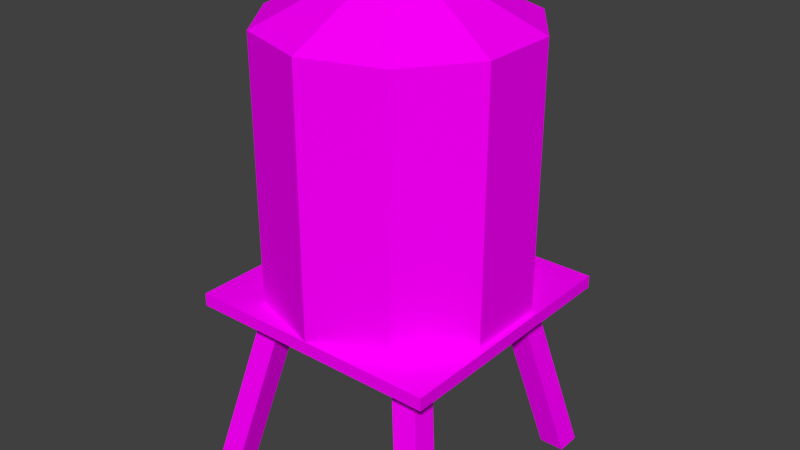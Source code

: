# Source: ff_wt.blend  (saved by Blender 2.79.0; exported with 4.5.12 LTS)
import bpy
from mathutils import Matrix  # noqa: F401  (used for matrix-valued properties, if any)

bpy.ops.wm.read_factory_settings(use_empty=True)
scene = bpy.context.scene
scene.name = 'Scene'

# ---- collections
col_collection_1 = bpy.data.collections.new('Collection 1'); scene.collection.children.link(col_collection_1)

# ---- images (referenced by path relative to the original .blend; pixels are not part of the script)
import os
ASSET_DIR = os.environ.get("B2B_ASSET_DIR", "")  # directory of the original .blend (textures are referenced by path, not embedded)
HERE = os.path.dirname(os.path.abspath(__file__))  # packed textures are extracted next to this script under _unpacked/

def load_image(name, relpath, width, height, colorspace="sRGB"):
    """Load a texture the original file referenced (path relative to the .blend, or extracted next to this script)."""
    p = next((c for c in (os.path.join(HERE, relpath), os.path.join(ASSET_DIR, relpath)) if relpath and os.path.exists(c)), "")
    if p:
        img = bpy.data.images.load(p, check_existing=True)
        img.name = name
    else:  # same state as the original file: an image datablock whose file is absent (Cycles renders it pink)
        img = bpy.data.images.new(name, width, height)
        img.source = "FILE"
        img.filepath = "//" + (relpath or name)
    img.colorspace_settings.name = colorspace
    return img
img_wt_png = load_image('wt.png', 'wt.png', 1024, 1024, 'sRGB')

# ---- materials (node trees are filled in below, after node groups)
mat_wtmat = bpy.data.materials.new('wtMat')
mat_wtmat.alpha_threshold = 0.0
mat_wtmat.roughness = 0.5

# ---- material node trees
mat_wtmat.use_nodes = True; mat_wtmat.node_tree.nodes.clear()
_N = mat_wtmat.node_tree.nodes; _L = mat_wtmat.node_tree.links
n0 = _N.new('ShaderNodeOutputMaterial'); n0.name = 'Material Output'; n0.location = (300, 300)
n1 = _N.new('ShaderNodeBsdfDiffuse'); n1.name = 'Diffuse BSDF'; n1.location = (10, 300)
n2 = _N.new('ShaderNodeTexImage'); n2.name = 'Image Texture'; n2.location = (-180, 300)
n2.width = 140
n2.image = img_wt_png
_L.new(n1.outputs[0], n0.inputs[0])
_L.new(n2.outputs[0], n1.inputs[0])
n0.is_active_output = True

# ---- world
world_world = bpy.data.worlds.new('World'); scene.world = world_world
world_world.color = (0.05088, 0.05088, 0.05088)
world_world.use_sun_shadow = False
world_world.sun_shadow_jitter_overblur = 0.0
world_world.cycles.sampling_method = 'MANUAL'

# ---- meshes
me_wt = bpy.data.meshes.new('wt')
me_wt.from_pydata([(0.0, 1.0, 1.5), (0.0, 1.0, 3.5), (0.5878, 0.809, 1.5), (0.5878, 0.809, 3.5), (0.9511, 0.309, 1.5), (0.9511, 0.309, 3.5), (0.9511, -0.309, 1.5), (0.9511, -0.309, 3.5), (0.5878, -0.809, 1.5), (0.5878, -0.809, 3.5), (-8.742e-08, -1.0, 1.5), (-8.742e-08, -1.0, 3.5), (-0.5878, -0.809, 1.5), (-0.5878, -0.809, 3.5), (-0.9511, -0.309, 1.5), (-0.9511, -0.309, 3.5), (-0.9511, 0.309, 1.5), (-0.9511, 0.309, 3.5), (-0.5878, 0.809, 1.5), (-0.5878, 0.809, 3.5), (-4.371e-08, 0.0, 3.982), (-0.7, 0.5042, 1.4), (-0.5042, 0.5042, 1.4), (-0.7, 0.7, 1.4), (-0.5042, 0.7, 1.4), (-1.0, 1.0, 1.267e-06), (-1.0, 0.8042, 1.267e-06), (-0.8042, 0.8042, 1.267e-06), (-0.8042, 1.0, 1.267e-06), (-1.0, -1.0, 1.5), (1.0, -1.0, 1.5), (-1.0, 1.0, 1.5), (1.0, 1.0, 1.5), (-1.0, 1.0, 1.4), (-1.0, -1.0, 1.4), (1.0, -1.0, 1.4), (1.0, 1.0, 1.4), (0.5042, 0.7, 1.4), (0.5042, 0.5042, 1.4), (0.7, 0.7, 1.4), (0.7, 0.5042, 1.4), (1.0, 1.0, 1.267e-06), (0.8042, 1.0, 1.267e-06), (0.8042, 0.8042, 1.267e-06), (1.0, 0.8042, 1.267e-06), (0.7, -0.5042, 1.4), (0.5042, -0.5042, 1.4), (0.7, -0.7, 1.4), (0.5042, -0.7, 1.4), (1.0, -1.0, 1.267e-06), (1.0, -0.8042, 1.267e-06), (0.8042, -0.8042, 1.267e-06), (0.8042, -1.0, 1.267e-06), (-0.5042, -0.7, 1.4), (-0.5042, -0.5042, 1.4), (-0.7, -0.7, 1.4), (-0.7, -0.5042, 1.4), (-1.0, -1.0, 1.267e-06), (-0.8042, -1.0, 1.267e-06), (-0.8042, -0.8042, 1.267e-06), (-1.0, -0.8042, 1.267e-06)], [], [(0, 1, 3, 2), (2, 3, 5, 4), (4, 5, 7, 6), (6, 7, 9, 8), (8, 9, 11, 10), (10, 11, 13, 12), (12, 13, 15, 14), (14, 15, 17, 16), (1, 20, 3), (16, 17, 19, 18), (18, 19, 1, 0), (3, 20, 5), (5, 20, 7), (7, 20, 9), (9, 20, 11), (11, 20, 13), (13, 20, 15), (15, 20, 17), (17, 20, 19), (19, 20, 1), (23, 25, 26, 21), (24, 28, 25, 23), (21, 26, 27, 22), (22, 27, 28, 24), (29, 30, 32, 31), (34, 33, 36, 35), (31, 33, 34, 29), (32, 36, 33, 31), (29, 34, 35, 30), (30, 35, 36, 32), (39, 41, 42, 37), (40, 44, 41, 39), (37, 42, 43, 38), (38, 43, 44, 40), (47, 49, 50, 45), (48, 52, 49, 47), (45, 50, 51, 46), (46, 51, 52, 48), (55, 57, 58, 53), (56, 60, 57, 55), (53, 58, 59, 54), (54, 59, 60, 56)])
_uv = me_wt.uv_layers.new(name='UVMap')
_uv.uv.foreach_set('vector', [0.3001, 0.4896, 0.3001, 0.8131, 0.2001, 0.8131, 0.2001, 0.4896, 0.2001, 0.4896, 0.2001, 0.8131, 0.1001, 0.8131, 0.1001, 0.4896, 0.1001, 0.4896, 0.1001, 0.8131, 0.0001409, 0.8131, 0.0001408, 0.4896, 0.9999, 0.4896, 0.9999, 0.8131, 0.8999, 0.8131, 0.8999, 0.4896, 0.8999, 0.4896, 0.8999, 0.8131, 0.7999, 0.8131, 0.7999, 0.4896, 0.7999, 0.4896, 0.7999, 0.8131, 0.6999, 0.8131, 0.6999, 0.4896, 0.6999, 0.4896, 0.6999, 0.8131, 0.6, 0.8131, 0.6, 0.4896, 0.6, 0.4896, 0.6, 0.8131, 0.5, 0.8131, 0.5, 0.4896, 0.3001, 0.8131, 0.2501, 0.9856, 0.2001, 0.8131, 0.5, 0.4896, 0.5, 0.8131, 0.4, 0.8131, 0.4, 0.4896, 0.4, 0.4896, 0.4, 0.8131, 0.3001, 0.8131, 0.3001, 0.4896, 0.2001, 0.8131, 0.1501, 0.9856, 0.1001, 0.8131, 0.1001, 0.8131, 0.05013, 0.9856, 0.0001409, 0.8131, 0.9999, 0.8131, 0.9499, 0.9856, 0.8999, 0.8131, 0.8999, 0.8131, 0.8499, 0.9856, 0.7999, 0.8131, 0.7999, 0.8131, 0.7499, 0.9856, 0.6999, 0.8131, 0.6999, 0.8131, 0.65, 0.9856, 0.6, 0.8131, 0.6, 0.8131, 0.55, 0.9856, 0.5, 0.8131, 0.5, 0.8131, 0.45, 0.9856, 0.4, 0.8131, 0.4, 0.8131, 0.35, 0.9856, 0.3001, 0.8131, 0.1283, 0.446, 0.1283, 0.0184, 0.1843, 0.03014, 0.1843, 0.4577, 0.0723, 0.4577, 0.0723, 0.03014, 0.1283, 0.0184, 0.1283, 0.446, 0.1843, 0.4577, 0.1843, 0.03014, 0.2404, 0.04188, 0.2404, 0.4695, 0.01628, 0.4695, 0.01628, 0.04188, 0.0723, 0.03014, 0.0723, 0.4577, 0.2607, 0.0111, 0.7021, 0.0111, 0.7021, 0.4525, 0.2607, 0.4525, 0.2607, 0.0111, 0.2607, 0.4525, 0.7021, 0.4525, 0.7021, 0.0111, 0.7299, 0.01054, 0.7078, 0.01054, 0.7078, 0.4519, 0.7299, 0.4519, 0.7021, 0.4751, 0.7021, 0.453, 0.2607, 0.453, 0.2607, 0.4751, 0.2607, 0.4751, 0.2607, 0.453, 0.7021, 0.453, 0.7021, 0.4751, 0.7286, 0.4525, 0.7066, 0.4525, 0.7066, 0.01105, 0.7286, 0.01105, 0.1272, 0.446, 0.1272, 0.0184, 0.1832, 0.03014, 0.1832, 0.4577, 0.07118, 0.4577, 0.07118, 0.03014, 0.1272, 0.0184, 0.1272, 0.446, 0.1832, 0.4577, 0.1832, 0.03014, 0.2393, 0.04188, 0.2393, 0.4695, 0.01516, 0.4695, 0.01516, 0.04188, 0.07118, 0.03014, 0.07118, 0.4577, 0.1271, 0.446, 0.1271, 0.0184, 0.1831, 0.03014, 0.1831, 0.4577, 0.07104, 0.4577, 0.07104, 0.03014, 0.1271, 0.0184, 0.1271, 0.446, 0.1831, 0.4577, 0.1831, 0.03014, 0.2391, 0.04188, 0.2391, 0.4695, 0.01501, 0.4695, 0.01501, 0.04188, 0.07104, 0.03014, 0.07104, 0.4577, 0.1274, 0.446, 0.1274, 0.0184, 0.1834, 0.03014, 0.1834, 0.4577, 0.07133, 0.4577, 0.07133, 0.03014, 0.1274, 0.0184, 0.1274, 0.446, 0.1834, 0.4577, 0.1834, 0.03014, 0.2394, 0.04188, 0.2394, 0.4695, 0.01531, 0.4695, 0.01531, 0.04188, 0.07133, 0.03014, 0.07133, 0.4577])
me_wt.materials.append(mat_wtmat)
me_wt.use_remesh_preserve_volume = False
me_wt.use_remesh_preserve_attributes = False
me_wt.use_mirror_vertex_groups = False
me_wt.update()

# ---- objects
ob_wt = bpy.data.objects.new('wt', me_wt)

# ---- transforms, parenting, visibility, modifiers, constraints
ob_wt.location = (0.0, 0.0, 0.0)
ob_wt.lineart.crease_threshold = 0.0

# ---- collection membership
col_collection_1.objects.link(ob_wt)

# ---- scene / render settings (as saved in the file)
scene.frame_start = 1; scene.frame_end = 250; scene.frame_set(2)
scene.render.engine = 'CYCLES'
scene.render.resolution_percentage = 50
scene.render.dither_intensity = 0.0
scene.cycles.use_denoising = False
scene.cycles.samples = 128
scene.cycles.sampling_pattern = 'TABULATED_SOBOL'
scene.cycles.use_adaptive_sampling = False
scene.cycles.use_light_tree = False
scene.cycles.blur_glossy = 0.0
scene.cycles.sample_clamp_indirect = 0.0
scene.view_settings.view_transform = 'Standard'
bpy.context.view_layer.update()

# ---- added for rendering (the .blend has no active camera and no usable light): camera, sun
cam_auto = bpy.data.cameras.new('AutoCamera')
cam_auto.lens = 50.0
cam_auto.sensor_width = 36.0
cam_auto.clip_end = 1000.0
ob_auto_camera = bpy.data.objects.new('AutoCamera', cam_auto)
scene.collection.objects.link(ob_auto_camera)
ob_auto_camera.location = (4.51918, -5.42302, 5.60642)
ob_auto_camera.rotation_euler = (1.09748, -7.21219e-08, 0.694738)
scene.camera = ob_auto_camera
light_auto_sun = bpy.data.lights.new('AutoSun', 'SUN')
light_auto_sun.energy = 3.0
light_auto_sun.angle = 0.0523599
ob_auto_sun = bpy.data.objects.new('AutoSun', light_auto_sun)
scene.collection.objects.link(ob_auto_sun)
ob_auto_sun.rotation_euler = (0.872665, 0.174533, 0.523599)
bpy.context.view_layer.update()
